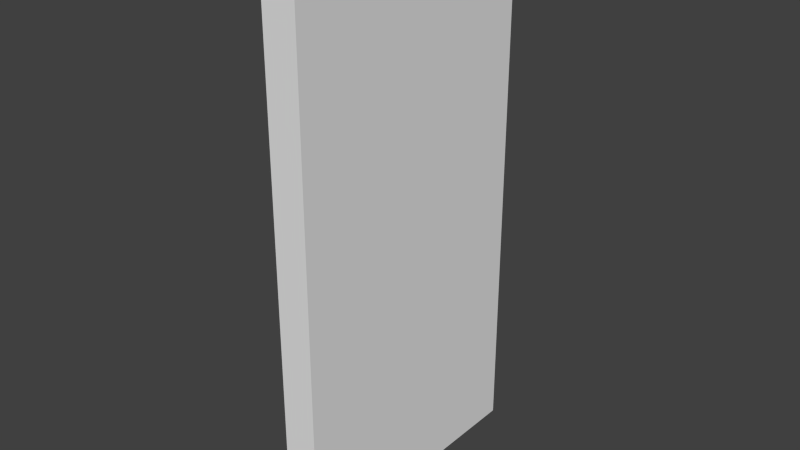 # Source: wallU.blend  (saved by Blender 2.67.0; exported with 4.5.12 LTS)
import bpy
from mathutils import Matrix  # noqa: F401  (used for matrix-valued properties, if any)

bpy.ops.wm.read_factory_settings(use_empty=True)
scene = bpy.context.scene
scene.name = 'Scene'

# ---- collections
col_collection_1 = bpy.data.collections.new('Collection 1'); scene.collection.children.link(col_collection_1)

# ---- materials (node trees are filled in below, after node groups)
mat_material = bpy.data.materials.new('Material')
mat_material.alpha_threshold = 0.0
mat_material.use_transparent_shadow = False
mat_material.roughness = 0.5
mat_material.line_color = (0.0, 0.0, 0.0, 1.0)

# ---- material node trees

# ---- world
world_world = bpy.data.worlds.new('World'); scene.world = world_world
world_world.color = (0.05088, 0.05088, 0.05088)
world_world.use_sun_shadow = False
world_world.sun_shadow_jitter_overblur = 0.0
world_world.cycles.sampling_method = 'MANUAL'
world_world.cycles.sample_map_resolution = 256

# ---- meshes
me_wallu = bpy.data.meshes.new('wallU')
me_wallu.from_pydata([(0.0625, -0.5, -1.0), (-0.0625, -0.5, -1.0), (-0.0625, 0.5, -1.0), (0.0625, 0.5, -1.0), (0.0625, -0.5, 1.0), (0.0625, 0.5, 1.0), (-0.0625, 0.5, 1.0), (-0.0625, -0.5, 1.0)], [], [(0, 1, 2, 3), (6, 7, 4, 5), (4, 0, 3, 5), (1, 7, 6, 2), (0, 4, 7, 1), (6, 5, 3, 2)])
me_wallu.materials.append(mat_material)
me_wallu.use_remesh_preserve_volume = False
me_wallu.use_remesh_preserve_attributes = False
me_wallu.use_mirror_vertex_groups = False
me_wallu.update()

# ---- objects
ob_wallu = bpy.data.objects.new('wallU', me_wallu)

# ---- transforms, parenting, visibility, modifiers, constraints
ob_wallu.location = (0.0, 0.0, 0.0)
ob_wallu.lock_rotations_4d = False
ob_wallu.empty_display_type = 'ARROWS'
ob_wallu.lineart.crease_threshold = 0.0

# ---- collection membership
col_collection_1.objects.link(ob_wallu)

# ---- scene / render settings (as saved in the file)
scene.frame_start = 1; scene.frame_end = 250; scene.frame_set(1)
scene.render.engine = 'BLENDER_EEVEE_NEXT'
scene.render.image_settings.color_mode = 'RGB'
scene.render.image_settings.compression = 90
scene.render.resolution_percentage = 50
scene.render.dither_intensity = 0.0
scene.cycles.use_denoising = False
scene.cycles.samples = 10
scene.cycles.sampling_pattern = 'TABULATED_SOBOL'
scene.cycles.light_sampling_threshold = 0.0
scene.cycles.use_adaptive_sampling = False
scene.cycles.use_light_tree = False
scene.cycles.blur_glossy = 0.0
scene.cycles.volume_bounces = 1
scene.cycles.pixel_filter_type = 'GAUSSIAN'
scene.cycles.sample_clamp_indirect = 0.0
scene.view_settings.view_transform = 'Standard'
bpy.context.view_layer.update()

# ---- added for rendering (the .blend has no active camera and no usable light): camera, sun
cam_auto = bpy.data.cameras.new('AutoCamera')
cam_auto.lens = 50.0
cam_auto.sensor_width = 36.0
cam_auto.clip_end = 1000.0
ob_auto_camera = bpy.data.objects.new('AutoCamera', cam_auto)
scene.collection.objects.link(ob_auto_camera)
ob_auto_camera.location = (2.0721, -2.48651, 1.65768)
ob_auto_camera.rotation_euler = (1.09748, -7.21219e-08, 0.694738)
scene.camera = ob_auto_camera
light_auto_sun = bpy.data.lights.new('AutoSun', 'SUN')
light_auto_sun.energy = 3.0
light_auto_sun.angle = 0.0523599
ob_auto_sun = bpy.data.objects.new('AutoSun', light_auto_sun)
scene.collection.objects.link(ob_auto_sun)
ob_auto_sun.rotation_euler = (0.872665, 0.174533, 0.523599)
bpy.context.view_layer.update()
